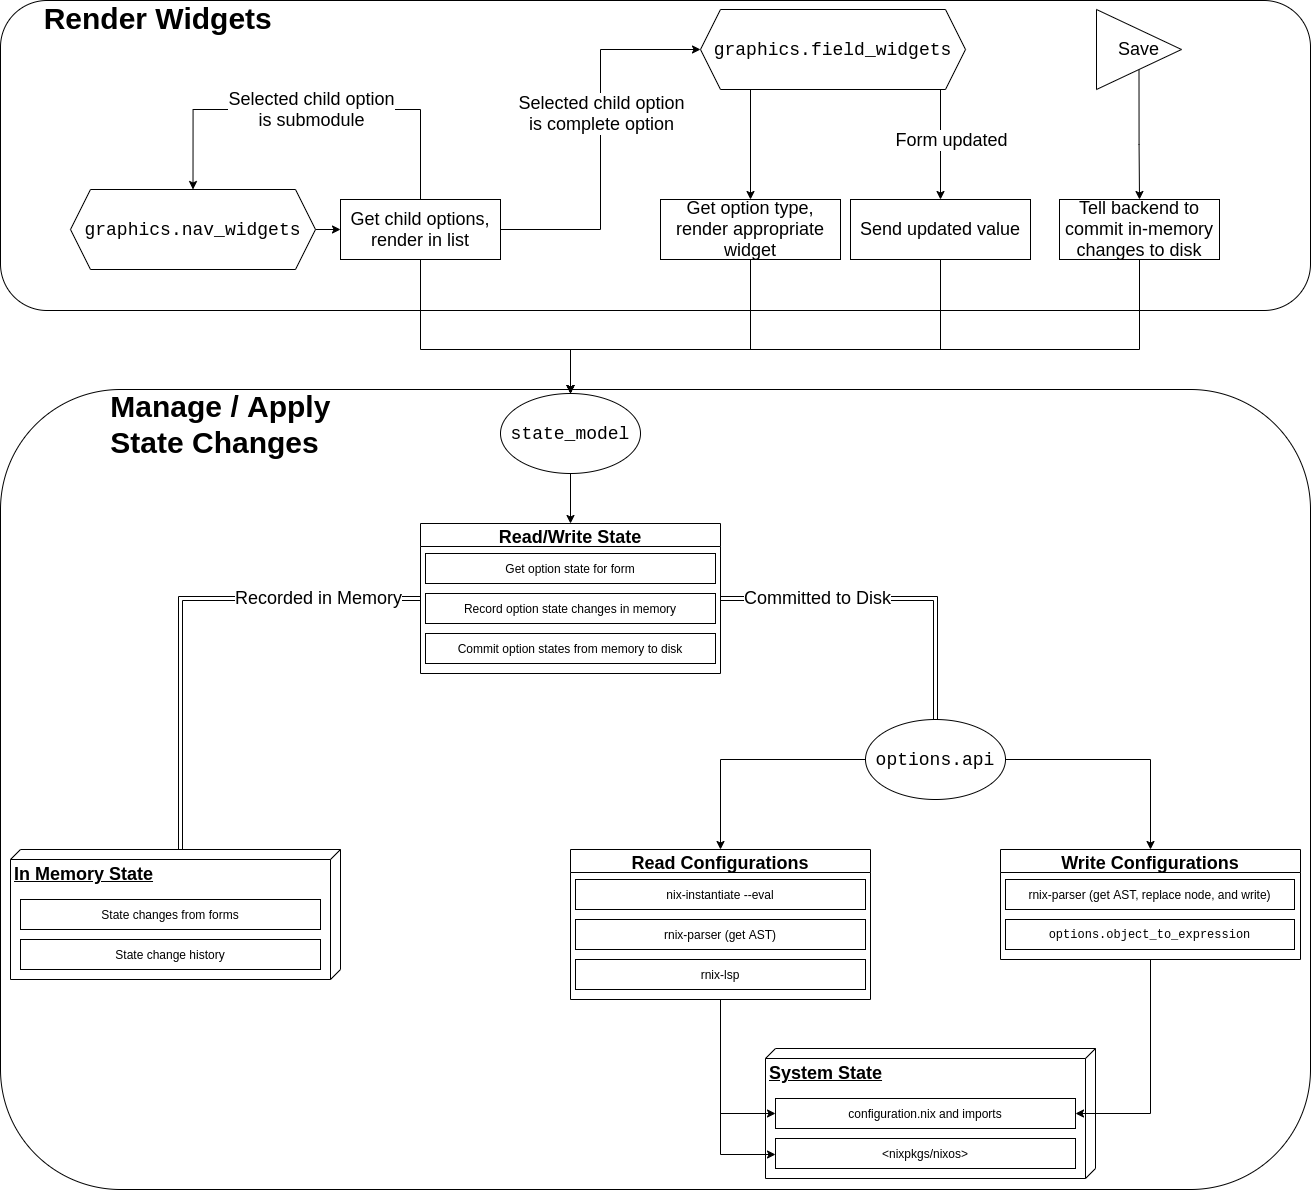

The diagram above was exported from draw.io. Its source (the exported page's mxGraphModel, read from the mxfile embedded in the PNG):
<mxGraphModel dx="2877" dy="891" grid="1" gridSize="10" guides="1" tooltips="1" connect="1" arrows="1" fold="1" page="1" pageScale="1" pageWidth="1100" pageHeight="850" background="none" math="0" shadow="0">
  <root>
    <mxCell id="0" />
    <mxCell id="1" parent="0" />
    <mxCell id="D1mAZ5v9xrtswSwByZra-53" value="&lt;div&gt;&lt;b style=&quot;font-size: 30px&quot;&gt;&amp;nbsp; &amp;nbsp; &amp;nbsp; &amp;nbsp; &amp;nbsp; &amp;nbsp; &amp;nbsp;Manage / Apply&amp;nbsp;&lt;/b&gt;&lt;/div&gt;&lt;div&gt;&lt;b style=&quot;font-size: 30px&quot;&gt;&amp;nbsp; &amp;nbsp; &amp;nbsp; &amp;nbsp; &amp;nbsp; &amp;nbsp; &amp;nbsp;State Changes&amp;nbsp; &amp;nbsp; &amp;nbsp; &amp;nbsp; &amp;nbsp; &amp;nbsp; &amp;nbsp; &amp;nbsp;&amp;nbsp;&lt;/b&gt;&lt;/div&gt;&lt;font&gt;&lt;div&gt;&lt;span style=&quot;font-size: 30px&quot;&gt;&lt;br&gt;&lt;/span&gt;&lt;/div&gt;&lt;div&gt;&lt;span style=&quot;font-size: 30px&quot;&gt;&lt;br&gt;&lt;/span&gt;&lt;/div&gt;&lt;div&gt;&lt;span style=&quot;font-size: 30px&quot;&gt;&lt;br&gt;&lt;/span&gt;&lt;/div&gt;&lt;div&gt;&lt;span style=&quot;font-size: 30px&quot;&gt;&lt;br&gt;&lt;/span&gt;&lt;/div&gt;&lt;div&gt;&lt;span style=&quot;font-size: 30px&quot;&gt;&lt;br&gt;&lt;/span&gt;&lt;/div&gt;&lt;div&gt;&lt;span style=&quot;font-size: 30px&quot;&gt;&lt;br&gt;&lt;/span&gt;&lt;/div&gt;&lt;div&gt;&lt;span style=&quot;font-size: 30px&quot;&gt;&lt;br&gt;&lt;/span&gt;&lt;/div&gt;&lt;div&gt;&lt;span style=&quot;font-size: 30px&quot;&gt;&lt;br&gt;&lt;/span&gt;&lt;/div&gt;&lt;div&gt;&lt;br&gt;&lt;/div&gt;&lt;br&gt;&lt;br&gt;&lt;br&gt;&lt;br&gt;&lt;br&gt;&lt;br&gt;&lt;br&gt;&lt;br&gt;&lt;br&gt;&lt;br&gt;&lt;br&gt;&lt;br&gt;&lt;br&gt;&lt;br&gt;&lt;br&gt;&lt;br&gt;&lt;br&gt;&lt;br&gt;&lt;br&gt;&lt;br&gt;&lt;/font&gt;" style="rounded=1;whiteSpace=wrap;html=1;fontSize=18;align=left;" vertex="1" parent="1">
      <mxGeometry x="-210" y="480" width="1310" height="800" as="geometry" />
    </mxCell>
    <mxCell id="D1mAZ5v9xrtswSwByZra-3" value="&lt;b&gt;&lt;font style=&quot;font-size: 18px&quot; face=&quot;Helvetica&quot;&gt;System State&lt;/font&gt;&lt;/b&gt;" style="verticalAlign=top;align=left;spacingTop=8;spacingLeft=2;spacingRight=12;shape=cube;size=10;direction=south;fontStyle=4;html=1;rounded=0;shadow=0;comic=0;labelBackgroundColor=none;strokeWidth=1;fontFamily=Verdana;fontSize=12" vertex="1" parent="1">
      <mxGeometry x="555" y="1139" width="330" height="130" as="geometry" />
    </mxCell>
    <mxCell id="D1mAZ5v9xrtswSwByZra-4" value="configuration.nix and imports" style="rounded=0;whiteSpace=wrap;html=1;" vertex="1" parent="1">
      <mxGeometry x="565" y="1189" width="300" height="30" as="geometry" />
    </mxCell>
    <mxCell id="D1mAZ5v9xrtswSwByZra-5" value="&amp;lt;nixpkgs/nixos&amp;gt;" style="rounded=0;whiteSpace=wrap;html=1;" vertex="1" parent="1">
      <mxGeometry x="565" y="1229" width="300" height="30" as="geometry" />
    </mxCell>
    <mxCell id="D1mAZ5v9xrtswSwByZra-23" style="edgeStyle=orthogonalEdgeStyle;rounded=0;orthogonalLoop=1;jettySize=auto;html=1;exitX=0.5;exitY=1;exitDx=0;exitDy=0;entryX=0;entryY=0.5;entryDx=0;entryDy=0;fontSize=18;" edge="1" parent="1" source="D1mAZ5v9xrtswSwByZra-8" target="D1mAZ5v9xrtswSwByZra-4">
      <mxGeometry relative="1" as="geometry" />
    </mxCell>
    <mxCell id="D1mAZ5v9xrtswSwByZra-8" value="Read Configurations" style="swimlane;fontSize=18;startSize=23;" vertex="1" parent="1">
      <mxGeometry x="360" y="940" width="300" height="150" as="geometry" />
    </mxCell>
    <mxCell id="D1mAZ5v9xrtswSwByZra-14" value="nix-instantiate --eval" style="rounded=0;whiteSpace=wrap;html=1;" vertex="1" parent="D1mAZ5v9xrtswSwByZra-8">
      <mxGeometry x="5" y="30" width="290" height="30" as="geometry" />
    </mxCell>
    <mxCell id="D1mAZ5v9xrtswSwByZra-15" value="rnix-parser (get AST)" style="rounded=0;whiteSpace=wrap;html=1;" vertex="1" parent="D1mAZ5v9xrtswSwByZra-8">
      <mxGeometry x="5" y="70" width="290" height="30" as="geometry" />
    </mxCell>
    <mxCell id="D1mAZ5v9xrtswSwByZra-24" style="edgeStyle=orthogonalEdgeStyle;rounded=0;orthogonalLoop=1;jettySize=auto;html=1;entryX=0;entryY=0.5;entryDx=0;entryDy=0;fontSize=18;" edge="1" parent="1" target="D1mAZ5v9xrtswSwByZra-5">
      <mxGeometry relative="1" as="geometry">
        <mxPoint x="510" y="1090" as="sourcePoint" />
        <Array as="points">
          <mxPoint x="510" y="1245" />
        </Array>
      </mxGeometry>
    </mxCell>
    <mxCell id="D1mAZ5v9xrtswSwByZra-16" value="rnix-lsp" style="rounded=0;whiteSpace=wrap;html=1;" vertex="1" parent="1">
      <mxGeometry x="365" y="1050" width="290" height="30" as="geometry" />
    </mxCell>
    <mxCell id="D1mAZ5v9xrtswSwByZra-25" style="edgeStyle=orthogonalEdgeStyle;rounded=0;orthogonalLoop=1;jettySize=auto;html=1;exitX=0.5;exitY=1;exitDx=0;exitDy=0;entryX=1;entryY=0.5;entryDx=0;entryDy=0;fontSize=18;" edge="1" parent="1" source="D1mAZ5v9xrtswSwByZra-19" target="D1mAZ5v9xrtswSwByZra-4">
      <mxGeometry relative="1" as="geometry" />
    </mxCell>
    <mxCell id="D1mAZ5v9xrtswSwByZra-19" value="Write Configurations" style="swimlane;fontSize=18;startSize=23;" vertex="1" parent="1">
      <mxGeometry x="790" y="940" width="300" height="110" as="geometry" />
    </mxCell>
    <mxCell id="D1mAZ5v9xrtswSwByZra-20" value="rnix-parser (get AST, replace node, and write)" style="rounded=0;whiteSpace=wrap;html=1;" vertex="1" parent="D1mAZ5v9xrtswSwByZra-19">
      <mxGeometry x="5" y="30" width="289" height="30" as="geometry" />
    </mxCell>
    <mxCell id="D1mAZ5v9xrtswSwByZra-26" value="&lt;font face=&quot;Courier New&quot;&gt;options.object_to_expression&lt;/font&gt;" style="rounded=0;whiteSpace=wrap;html=1;" vertex="1" parent="D1mAZ5v9xrtswSwByZra-19">
      <mxGeometry x="5" y="70" width="289" height="30" as="geometry" />
    </mxCell>
    <mxCell id="D1mAZ5v9xrtswSwByZra-30" style="edgeStyle=orthogonalEdgeStyle;rounded=0;orthogonalLoop=1;jettySize=auto;html=1;exitX=1;exitY=0.5;exitDx=0;exitDy=0;fontSize=18;" edge="1" parent="1" source="D1mAZ5v9xrtswSwByZra-27" target="D1mAZ5v9xrtswSwByZra-19">
      <mxGeometry relative="1" as="geometry" />
    </mxCell>
    <mxCell id="D1mAZ5v9xrtswSwByZra-31" style="edgeStyle=orthogonalEdgeStyle;rounded=0;orthogonalLoop=1;jettySize=auto;html=1;exitX=0;exitY=0.5;exitDx=0;exitDy=0;entryX=0.5;entryY=0;entryDx=0;entryDy=0;fontSize=18;" edge="1" parent="1" source="D1mAZ5v9xrtswSwByZra-27" target="D1mAZ5v9xrtswSwByZra-8">
      <mxGeometry relative="1" as="geometry" />
    </mxCell>
    <mxCell id="D1mAZ5v9xrtswSwByZra-27" value="&lt;font face=&quot;Courier New&quot;&gt;options.api&lt;/font&gt;" style="ellipse;whiteSpace=wrap;html=1;fontSize=18;" vertex="1" parent="1">
      <mxGeometry x="655" y="810" width="140" height="80" as="geometry" />
    </mxCell>
    <mxCell id="D1mAZ5v9xrtswSwByZra-34" value="&lt;b&gt;&lt;font style=&quot;font-size: 18px&quot;&gt;&lt;font face=&quot;Helvetica&quot;&gt;In Memory State&lt;/font&gt;&lt;br&gt;&lt;/font&gt;&lt;/b&gt;" style="verticalAlign=top;align=left;spacingTop=8;spacingLeft=2;spacingRight=12;shape=cube;size=10;direction=south;fontStyle=4;html=1;rounded=0;shadow=0;comic=0;labelBackgroundColor=none;strokeWidth=1;fontFamily=Verdana;fontSize=12" vertex="1" parent="1">
      <mxGeometry x="-200" y="940" width="330" height="130" as="geometry" />
    </mxCell>
    <mxCell id="D1mAZ5v9xrtswSwByZra-35" value="State changes from forms" style="rounded=0;whiteSpace=wrap;html=1;" vertex="1" parent="1">
      <mxGeometry x="-190" y="990" width="300" height="30" as="geometry" />
    </mxCell>
    <mxCell id="D1mAZ5v9xrtswSwByZra-36" value="State change history" style="rounded=0;whiteSpace=wrap;html=1;" vertex="1" parent="1">
      <mxGeometry x="-190" y="1030" width="300" height="30" as="geometry" />
    </mxCell>
    <mxCell id="D1mAZ5v9xrtswSwByZra-52" style="edgeStyle=orthogonalEdgeStyle;rounded=0;orthogonalLoop=1;jettySize=auto;html=1;exitX=0.5;exitY=1;exitDx=0;exitDy=0;entryX=0.5;entryY=0;entryDx=0;entryDy=0;fontSize=18;" edge="1" parent="1" source="D1mAZ5v9xrtswSwByZra-37" target="D1mAZ5v9xrtswSwByZra-40">
      <mxGeometry relative="1" as="geometry" />
    </mxCell>
    <mxCell id="D1mAZ5v9xrtswSwByZra-37" value="&lt;font face=&quot;Courier New&quot;&gt;state_model&lt;/font&gt;" style="ellipse;whiteSpace=wrap;html=1;fontSize=18;" vertex="1" parent="1">
      <mxGeometry x="290" y="484" width="140" height="80" as="geometry" />
    </mxCell>
    <mxCell id="D1mAZ5v9xrtswSwByZra-44" value="Committed to Disk" style="edgeStyle=orthogonalEdgeStyle;rounded=0;orthogonalLoop=1;jettySize=auto;html=1;exitX=1;exitY=0.5;exitDx=0;exitDy=0;entryX=0.5;entryY=0;entryDx=0;entryDy=0;fontSize=18;shape=link;" edge="1" parent="1" source="D1mAZ5v9xrtswSwByZra-40" target="D1mAZ5v9xrtswSwByZra-27">
      <mxGeometry x="-0.4211" relative="1" as="geometry">
        <mxPoint as="offset" />
      </mxGeometry>
    </mxCell>
    <mxCell id="D1mAZ5v9xrtswSwByZra-45" style="edgeStyle=orthogonalEdgeStyle;rounded=0;orthogonalLoop=1;jettySize=auto;html=1;exitX=0;exitY=0.5;exitDx=0;exitDy=0;entryX=0;entryY=0;entryDx=0;entryDy=160;entryPerimeter=0;fontSize=18;shape=link;" edge="1" parent="1" source="D1mAZ5v9xrtswSwByZra-40" target="D1mAZ5v9xrtswSwByZra-34">
      <mxGeometry relative="1" as="geometry" />
    </mxCell>
    <mxCell id="D1mAZ5v9xrtswSwByZra-48" value="Recorded in Memory&lt;br&gt;" style="edgeLabel;html=1;align=center;verticalAlign=middle;resizable=0;points=[];fontSize=18;" vertex="1" connectable="0" parent="D1mAZ5v9xrtswSwByZra-45">
      <mxGeometry x="-0.3864" y="4" relative="1" as="geometry">
        <mxPoint x="47" y="-5" as="offset" />
      </mxGeometry>
    </mxCell>
    <mxCell id="D1mAZ5v9xrtswSwByZra-40" value="Read/Write State" style="swimlane;fontSize=18;startSize=23;" vertex="1" parent="1">
      <mxGeometry x="210" y="614" width="300" height="150" as="geometry" />
    </mxCell>
    <mxCell id="D1mAZ5v9xrtswSwByZra-41" value="Get option state for form" style="rounded=0;whiteSpace=wrap;html=1;" vertex="1" parent="D1mAZ5v9xrtswSwByZra-40">
      <mxGeometry x="5" y="30" width="290" height="30" as="geometry" />
    </mxCell>
    <mxCell id="D1mAZ5v9xrtswSwByZra-42" value="Record option state changes in memory" style="rounded=0;whiteSpace=wrap;html=1;" vertex="1" parent="D1mAZ5v9xrtswSwByZra-40">
      <mxGeometry x="5" y="70" width="290" height="30" as="geometry" />
    </mxCell>
    <mxCell id="D1mAZ5v9xrtswSwByZra-43" value="Commit option states from memory to disk" style="rounded=0;whiteSpace=wrap;html=1;" vertex="1" parent="1">
      <mxGeometry x="215" y="724" width="290" height="30" as="geometry" />
    </mxCell>
    <mxCell id="D1mAZ5v9xrtswSwByZra-56" value="&lt;div&gt;&lt;b style=&quot;font-size: 30px&quot;&gt;&amp;nbsp; &amp;nbsp; &amp;nbsp;Render Widgets&lt;/b&gt;&lt;/div&gt;&lt;div&gt;&lt;b style=&quot;font-size: 30px&quot;&gt;&lt;br&gt;&lt;/b&gt;&lt;/div&gt;&lt;div&gt;&lt;b style=&quot;font-size: 30px&quot;&gt;&lt;br&gt;&lt;/b&gt;&lt;/div&gt;&lt;div&gt;&lt;b style=&quot;font-size: 30px&quot;&gt;&lt;br&gt;&lt;/b&gt;&lt;/div&gt;&lt;div&gt;&lt;b style=&quot;font-size: 30px&quot;&gt;&lt;br&gt;&lt;/b&gt;&lt;/div&gt;&lt;div&gt;&lt;b style=&quot;font-size: 30px&quot;&gt;&lt;br&gt;&lt;/b&gt;&lt;/div&gt;&lt;div&gt;&lt;b style=&quot;font-size: 30px&quot;&gt;&lt;br&gt;&lt;/b&gt;&lt;/div&gt;&lt;div&gt;&lt;b style=&quot;font-size: 30px&quot;&gt;&lt;br&gt;&lt;/b&gt;&lt;/div&gt;&lt;div&gt;&lt;br&gt;&lt;/div&gt;" style="rounded=1;whiteSpace=wrap;html=1;fontSize=18;align=left;" vertex="1" parent="1">
      <mxGeometry x="-210" y="91" width="1310" height="310" as="geometry" />
    </mxCell>
    <mxCell id="D1mAZ5v9xrtswSwByZra-60" style="edgeStyle=orthogonalEdgeStyle;rounded=0;orthogonalLoop=1;jettySize=auto;html=1;exitX=1;exitY=0.5;exitDx=0;exitDy=0;entryX=0;entryY=0.5;entryDx=0;entryDy=0;fontSize=18;" edge="1" parent="1" source="D1mAZ5v9xrtswSwByZra-57" target="D1mAZ5v9xrtswSwByZra-58">
      <mxGeometry relative="1" as="geometry" />
    </mxCell>
    <mxCell id="D1mAZ5v9xrtswSwByZra-57" value="&lt;font face=&quot;Courier New&quot;&gt;graphics.nav_widgets&lt;/font&gt;" style="shape=hexagon;perimeter=hexagonPerimeter2;whiteSpace=wrap;html=1;fixedSize=1;fontSize=18;" vertex="1" parent="1">
      <mxGeometry x="-140" y="280" width="245" height="80" as="geometry" />
    </mxCell>
    <mxCell id="D1mAZ5v9xrtswSwByZra-59" value="Selected child option&lt;br&gt;is submodule" style="edgeStyle=orthogonalEdgeStyle;rounded=0;orthogonalLoop=1;jettySize=auto;html=1;exitX=0.5;exitY=0;exitDx=0;exitDy=0;entryX=0.5;entryY=0;entryDx=0;entryDy=0;fontSize=18;" edge="1" parent="1" source="D1mAZ5v9xrtswSwByZra-58" target="D1mAZ5v9xrtswSwByZra-57">
      <mxGeometry relative="1" as="geometry">
        <Array as="points">
          <mxPoint x="210" y="200" />
          <mxPoint x="-17" y="200" />
        </Array>
      </mxGeometry>
    </mxCell>
    <mxCell id="D1mAZ5v9xrtswSwByZra-61" style="edgeStyle=orthogonalEdgeStyle;rounded=0;orthogonalLoop=1;jettySize=auto;html=1;exitX=0.5;exitY=1;exitDx=0;exitDy=0;entryX=0.5;entryY=0;entryDx=0;entryDy=0;fontSize=18;" edge="1" parent="1" source="D1mAZ5v9xrtswSwByZra-58" target="D1mAZ5v9xrtswSwByZra-37">
      <mxGeometry relative="1" as="geometry">
        <Array as="points">
          <mxPoint x="210" y="440" />
          <mxPoint x="360" y="440" />
        </Array>
      </mxGeometry>
    </mxCell>
    <mxCell id="D1mAZ5v9xrtswSwByZra-63" style="edgeStyle=orthogonalEdgeStyle;rounded=0;orthogonalLoop=1;jettySize=auto;html=1;exitX=1;exitY=0.5;exitDx=0;exitDy=0;entryX=0;entryY=0.5;entryDx=0;entryDy=0;fontSize=18;" edge="1" parent="1" source="D1mAZ5v9xrtswSwByZra-58" target="D1mAZ5v9xrtswSwByZra-62">
      <mxGeometry relative="1" as="geometry" />
    </mxCell>
    <mxCell id="D1mAZ5v9xrtswSwByZra-64" value="Selected child option&lt;br&gt;is complete option" style="edgeLabel;html=1;align=center;verticalAlign=middle;resizable=0;points=[];fontSize=18;" vertex="1" connectable="0" parent="D1mAZ5v9xrtswSwByZra-63">
      <mxGeometry x="0.2062" y="2" relative="1" as="geometry">
        <mxPoint x="2" y="12" as="offset" />
      </mxGeometry>
    </mxCell>
    <mxCell id="D1mAZ5v9xrtswSwByZra-58" value="Get child options, render in list" style="rounded=0;whiteSpace=wrap;html=1;fontSize=18;" vertex="1" parent="1">
      <mxGeometry x="130" y="290" width="160" height="60" as="geometry" />
    </mxCell>
    <mxCell id="D1mAZ5v9xrtswSwByZra-67" style="edgeStyle=orthogonalEdgeStyle;rounded=0;orthogonalLoop=1;jettySize=auto;html=1;exitX=0.375;exitY=1;exitDx=0;exitDy=0;entryX=0.5;entryY=0;entryDx=0;entryDy=0;fontSize=18;" edge="1" parent="1" source="D1mAZ5v9xrtswSwByZra-62" target="D1mAZ5v9xrtswSwByZra-65">
      <mxGeometry relative="1" as="geometry">
        <Array as="points">
          <mxPoint x="540" y="180" />
        </Array>
      </mxGeometry>
    </mxCell>
    <mxCell id="D1mAZ5v9xrtswSwByZra-70" style="edgeStyle=orthogonalEdgeStyle;rounded=0;orthogonalLoop=1;jettySize=auto;html=1;exitX=0.625;exitY=1;exitDx=0;exitDy=0;entryX=0.5;entryY=0;entryDx=0;entryDy=0;fontSize=18;" edge="1" parent="1" source="D1mAZ5v9xrtswSwByZra-62" target="D1mAZ5v9xrtswSwByZra-68">
      <mxGeometry relative="1" as="geometry">
        <Array as="points">
          <mxPoint x="730" y="180" />
        </Array>
      </mxGeometry>
    </mxCell>
    <mxCell id="D1mAZ5v9xrtswSwByZra-71" value="Form updated" style="edgeLabel;html=1;align=center;verticalAlign=middle;resizable=0;points=[];fontSize=18;" vertex="1" connectable="0" parent="D1mAZ5v9xrtswSwByZra-70">
      <mxGeometry x="-0.199" y="2" relative="1" as="geometry">
        <mxPoint x="8" y="50" as="offset" />
      </mxGeometry>
    </mxCell>
    <mxCell id="D1mAZ5v9xrtswSwByZra-62" value="&lt;font face=&quot;Courier New&quot;&gt;graphics.field_widgets&lt;/font&gt;" style="shape=hexagon;perimeter=hexagonPerimeter2;whiteSpace=wrap;html=1;fixedSize=1;fontSize=18;" vertex="1" parent="1">
      <mxGeometry x="490" y="100" width="265" height="80" as="geometry" />
    </mxCell>
    <mxCell id="D1mAZ5v9xrtswSwByZra-66" style="edgeStyle=orthogonalEdgeStyle;rounded=0;orthogonalLoop=1;jettySize=auto;html=1;exitX=0.5;exitY=1;exitDx=0;exitDy=0;entryX=0.5;entryY=0;entryDx=0;entryDy=0;fontSize=18;" edge="1" parent="1" source="D1mAZ5v9xrtswSwByZra-65" target="D1mAZ5v9xrtswSwByZra-37">
      <mxGeometry relative="1" as="geometry">
        <Array as="points">
          <mxPoint x="540" y="440" />
          <mxPoint x="360" y="440" />
        </Array>
      </mxGeometry>
    </mxCell>
    <mxCell id="D1mAZ5v9xrtswSwByZra-65" value="Get option type,&lt;br&gt;render appropriate widget" style="rounded=0;whiteSpace=wrap;html=1;fontSize=18;" vertex="1" parent="1">
      <mxGeometry x="450" y="290" width="180" height="60" as="geometry" />
    </mxCell>
    <mxCell id="D1mAZ5v9xrtswSwByZra-69" style="edgeStyle=orthogonalEdgeStyle;rounded=0;orthogonalLoop=1;jettySize=auto;html=1;exitX=0.5;exitY=1;exitDx=0;exitDy=0;entryX=0.5;entryY=0;entryDx=0;entryDy=0;fontSize=18;" edge="1" parent="1" source="D1mAZ5v9xrtswSwByZra-68" target="D1mAZ5v9xrtswSwByZra-37">
      <mxGeometry relative="1" as="geometry">
        <Array as="points">
          <mxPoint x="730" y="440" />
          <mxPoint x="360" y="440" />
        </Array>
      </mxGeometry>
    </mxCell>
    <mxCell id="D1mAZ5v9xrtswSwByZra-68" value="Send updated value" style="rounded=0;whiteSpace=wrap;html=1;fontSize=18;" vertex="1" parent="1">
      <mxGeometry x="640" y="290" width="180" height="60" as="geometry" />
    </mxCell>
    <mxCell id="D1mAZ5v9xrtswSwByZra-75" style="edgeStyle=orthogonalEdgeStyle;rounded=0;orthogonalLoop=1;jettySize=auto;html=1;exitX=0.5;exitY=1;exitDx=0;exitDy=0;fontSize=18;entryX=0.5;entryY=0;entryDx=0;entryDy=0;" edge="1" parent="1" source="D1mAZ5v9xrtswSwByZra-72" target="D1mAZ5v9xrtswSwByZra-74">
      <mxGeometry relative="1" as="geometry" />
    </mxCell>
    <mxCell id="D1mAZ5v9xrtswSwByZra-72" value="Save" style="triangle;whiteSpace=wrap;html=1;fontSize=18;" vertex="1" parent="1">
      <mxGeometry x="886" y="100" width="85" height="80" as="geometry" />
    </mxCell>
    <mxCell id="D1mAZ5v9xrtswSwByZra-76" style="edgeStyle=orthogonalEdgeStyle;rounded=0;orthogonalLoop=1;jettySize=auto;html=1;exitX=0.5;exitY=1;exitDx=0;exitDy=0;fontSize=18;" edge="1" parent="1" source="D1mAZ5v9xrtswSwByZra-74" target="D1mAZ5v9xrtswSwByZra-37">
      <mxGeometry relative="1" as="geometry">
        <Array as="points">
          <mxPoint x="929" y="440" />
          <mxPoint x="360" y="440" />
        </Array>
      </mxGeometry>
    </mxCell>
    <mxCell id="D1mAZ5v9xrtswSwByZra-74" value="Tell backend to commit in-memory changes to disk" style="rounded=0;whiteSpace=wrap;html=1;fontSize=18;" vertex="1" parent="1">
      <mxGeometry x="849" y="290" width="160" height="60" as="geometry" />
    </mxCell>
  </root>
</mxGraphModel>